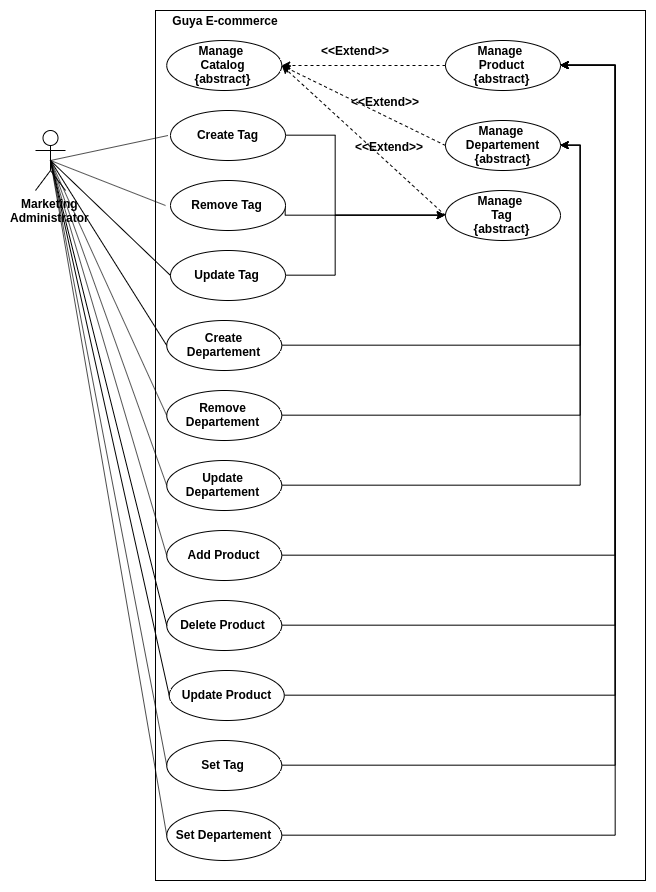

The diagram above was exported from draw.io. Its source (the exported page's mxGraphModel, read from the mxfile embedded in the PNG):
<mxGraphModel dx="2177" dy="1967" grid="1" gridSize="10" guides="1" tooltips="1" connect="1" arrows="1" fold="1" page="1" pageScale="1" pageWidth="850" pageHeight="1100" math="0" shadow="0">
  <root>
    <mxCell id="0" />
    <mxCell id="1" parent="0" />
    <mxCell id="SnHbI2rhX0uOLLSoJuYp-1" value="Marketing&lt;br&gt;Administrator" style="shape=umlActor;verticalLabelPosition=bottom;labelBackgroundColor=#ffffff;verticalAlign=top;html=1;outlineConnect=0;fontStyle=1" vertex="1" parent="1">
      <mxGeometry x="120" y="-650" width="30" height="60" as="geometry" />
    </mxCell>
    <mxCell id="SnHbI2rhX0uOLLSoJuYp-2" value="" style="rounded=0;whiteSpace=wrap;html=1;" vertex="1" parent="1">
      <mxGeometry x="240" y="-770" width="490" height="870" as="geometry" />
    </mxCell>
    <mxCell id="SnHbI2rhX0uOLLSoJuYp-3" value="Guya E-commerce" style="text;html=1;strokeColor=none;fillColor=none;align=center;verticalAlign=middle;whiteSpace=wrap;rounded=0;fontStyle=1" vertex="1" parent="1">
      <mxGeometry x="250" y="-770" width="120" height="20" as="geometry" />
    </mxCell>
    <mxCell id="SnHbI2rhX0uOLLSoJuYp-4" value="Manage &lt;br&gt;Catalog&lt;br&gt;{abstract}" style="ellipse;whiteSpace=wrap;html=1;fontStyle=1;align=center;horizontal=1;labelBackgroundColor=none;labelBorderColor=none;shadow=0;" vertex="1" parent="1">
      <mxGeometry x="251.25" y="-740" width="115" height="50" as="geometry" />
    </mxCell>
    <mxCell id="SnHbI2rhX0uOLLSoJuYp-11" value="Manage &lt;br&gt;Product&lt;br&gt;{abstract}" style="ellipse;whiteSpace=wrap;html=1;fontStyle=1;align=center;horizontal=1;labelBackgroundColor=none;labelBorderColor=none;shadow=0;" vertex="1" parent="1">
      <mxGeometry x="530" y="-740" width="115" height="50" as="geometry" />
    </mxCell>
    <mxCell id="SnHbI2rhX0uOLLSoJuYp-13" value="Manage &lt;br&gt;Departement&lt;br&gt;{abstract}" style="ellipse;whiteSpace=wrap;html=1;fontStyle=1;align=center;horizontal=1;labelBackgroundColor=none;labelBorderColor=none;shadow=0;" vertex="1" parent="1">
      <mxGeometry x="530" y="-660" width="115" height="50" as="geometry" />
    </mxCell>
    <mxCell id="SnHbI2rhX0uOLLSoJuYp-24" value="Manage &lt;br&gt;Tag&lt;br&gt;{abstract}" style="ellipse;whiteSpace=wrap;html=1;fontStyle=1;align=center;horizontal=1;labelBackgroundColor=none;labelBorderColor=none;shadow=0;" vertex="1" parent="1">
      <mxGeometry x="530" y="-590" width="115" height="50" as="geometry" />
    </mxCell>
    <mxCell id="SnHbI2rhX0uOLLSoJuYp-36" style="edgeStyle=orthogonalEdgeStyle;rounded=0;orthogonalLoop=1;jettySize=auto;html=1;exitX=1;exitY=0.5;exitDx=0;exitDy=0;entryX=1;entryY=0.5;entryDx=0;entryDy=0;" edge="1" parent="1" source="SnHbI2rhX0uOLLSoJuYp-15" target="SnHbI2rhX0uOLLSoJuYp-13">
      <mxGeometry relative="1" as="geometry" />
    </mxCell>
    <mxCell id="SnHbI2rhX0uOLLSoJuYp-15" value="Create&lt;br&gt;Departement" style="ellipse;whiteSpace=wrap;html=1;fontStyle=1;align=center;horizontal=1;labelBackgroundColor=none;labelBorderColor=none;shadow=0;" vertex="1" parent="1">
      <mxGeometry x="251.25" y="-460" width="115" height="50" as="geometry" />
    </mxCell>
    <mxCell id="SnHbI2rhX0uOLLSoJuYp-37" style="edgeStyle=orthogonalEdgeStyle;rounded=0;orthogonalLoop=1;jettySize=auto;html=1;exitX=1;exitY=0.5;exitDx=0;exitDy=0;entryX=1;entryY=0.5;entryDx=0;entryDy=0;" edge="1" parent="1" source="SnHbI2rhX0uOLLSoJuYp-18" target="SnHbI2rhX0uOLLSoJuYp-13">
      <mxGeometry relative="1" as="geometry" />
    </mxCell>
    <mxCell id="SnHbI2rhX0uOLLSoJuYp-18" value="Remove Departement" style="ellipse;whiteSpace=wrap;html=1;fontStyle=1;align=center;horizontal=1;labelBackgroundColor=none;labelBorderColor=none;shadow=0;" vertex="1" parent="1">
      <mxGeometry x="251.25" y="-390" width="115" height="50" as="geometry" />
    </mxCell>
    <mxCell id="SnHbI2rhX0uOLLSoJuYp-38" style="edgeStyle=orthogonalEdgeStyle;rounded=0;orthogonalLoop=1;jettySize=auto;html=1;exitX=1;exitY=0.5;exitDx=0;exitDy=0;entryX=1;entryY=0.5;entryDx=0;entryDy=0;" edge="1" parent="1" source="SnHbI2rhX0uOLLSoJuYp-20" target="SnHbI2rhX0uOLLSoJuYp-13">
      <mxGeometry relative="1" as="geometry" />
    </mxCell>
    <mxCell id="SnHbI2rhX0uOLLSoJuYp-20" value="Update Departement" style="ellipse;whiteSpace=wrap;html=1;fontStyle=1;align=center;horizontal=1;labelBackgroundColor=none;labelBorderColor=none;shadow=0;" vertex="1" parent="1">
      <mxGeometry x="251.25" y="-320" width="115" height="50" as="geometry" />
    </mxCell>
    <mxCell id="SnHbI2rhX0uOLLSoJuYp-48" style="edgeStyle=orthogonalEdgeStyle;rounded=0;orthogonalLoop=1;jettySize=auto;html=1;exitX=1;exitY=0.5;exitDx=0;exitDy=0;entryX=1;entryY=0.5;entryDx=0;entryDy=0;" edge="1" parent="1" source="SnHbI2rhX0uOLLSoJuYp-39" target="SnHbI2rhX0uOLLSoJuYp-11">
      <mxGeometry relative="1" as="geometry">
        <Array as="points">
          <mxPoint x="700" y="-225" />
          <mxPoint x="700" y="-715" />
        </Array>
      </mxGeometry>
    </mxCell>
    <mxCell id="SnHbI2rhX0uOLLSoJuYp-39" value="Add Product" style="ellipse;whiteSpace=wrap;html=1;fontStyle=1;align=center;horizontal=1;labelBackgroundColor=none;labelBorderColor=none;shadow=0;" vertex="1" parent="1">
      <mxGeometry x="251.25" y="-250" width="115" height="50" as="geometry" />
    </mxCell>
    <mxCell id="SnHbI2rhX0uOLLSoJuYp-49" style="edgeStyle=orthogonalEdgeStyle;rounded=0;orthogonalLoop=1;jettySize=auto;html=1;exitX=1;exitY=0.5;exitDx=0;exitDy=0;entryX=1;entryY=0.5;entryDx=0;entryDy=0;" edge="1" parent="1" source="SnHbI2rhX0uOLLSoJuYp-41" target="SnHbI2rhX0uOLLSoJuYp-11">
      <mxGeometry relative="1" as="geometry">
        <Array as="points">
          <mxPoint x="700" y="-155" />
          <mxPoint x="700" y="-715" />
        </Array>
      </mxGeometry>
    </mxCell>
    <mxCell id="SnHbI2rhX0uOLLSoJuYp-41" value="Delete Product" style="ellipse;whiteSpace=wrap;html=1;fontStyle=1;align=center;horizontal=1;labelBackgroundColor=none;labelBorderColor=none;shadow=0;" vertex="1" parent="1">
      <mxGeometry x="251.25" y="-180" width="115" height="50" as="geometry" />
    </mxCell>
    <mxCell id="SnHbI2rhX0uOLLSoJuYp-50" style="edgeStyle=orthogonalEdgeStyle;rounded=0;orthogonalLoop=1;jettySize=auto;html=1;exitX=1;exitY=0.5;exitDx=0;exitDy=0;entryX=1;entryY=0.5;entryDx=0;entryDy=0;" edge="1" parent="1" source="SnHbI2rhX0uOLLSoJuYp-43" target="SnHbI2rhX0uOLLSoJuYp-11">
      <mxGeometry relative="1" as="geometry">
        <Array as="points">
          <mxPoint x="700" y="-85" />
          <mxPoint x="700" y="-715" />
        </Array>
      </mxGeometry>
    </mxCell>
    <mxCell id="SnHbI2rhX0uOLLSoJuYp-43" value="Update Product" style="ellipse;whiteSpace=wrap;html=1;fontStyle=1;align=center;horizontal=1;labelBackgroundColor=none;labelBorderColor=none;shadow=0;" vertex="1" parent="1">
      <mxGeometry x="253.75" y="-110" width="115" height="50" as="geometry" />
    </mxCell>
    <mxCell id="SnHbI2rhX0uOLLSoJuYp-57" style="edgeStyle=orthogonalEdgeStyle;rounded=0;orthogonalLoop=1;jettySize=auto;html=1;exitX=1;exitY=0.5;exitDx=0;exitDy=0;entryX=0;entryY=0.5;entryDx=0;entryDy=0;" edge="1" parent="1" source="SnHbI2rhX0uOLLSoJuYp-22" target="SnHbI2rhX0uOLLSoJuYp-24">
      <mxGeometry relative="1" as="geometry">
        <Array as="points">
          <mxPoint x="420" y="-645" />
          <mxPoint x="420" y="-565" />
        </Array>
      </mxGeometry>
    </mxCell>
    <mxCell id="SnHbI2rhX0uOLLSoJuYp-22" value="Create Tag" style="ellipse;whiteSpace=wrap;html=1;fontStyle=1;align=center;horizontal=1;labelBackgroundColor=none;labelBorderColor=none;shadow=0;" vertex="1" parent="1">
      <mxGeometry x="255" y="-670" width="115" height="50" as="geometry" />
    </mxCell>
    <mxCell id="SnHbI2rhX0uOLLSoJuYp-59" style="edgeStyle=orthogonalEdgeStyle;rounded=0;orthogonalLoop=1;jettySize=auto;html=1;exitX=1;exitY=0.5;exitDx=0;exitDy=0;entryX=0;entryY=0.5;entryDx=0;entryDy=0;" edge="1" parent="1" source="SnHbI2rhX0uOLLSoJuYp-26" target="SnHbI2rhX0uOLLSoJuYp-24">
      <mxGeometry relative="1" as="geometry">
        <Array as="points">
          <mxPoint x="370" y="-565" />
        </Array>
      </mxGeometry>
    </mxCell>
    <mxCell id="SnHbI2rhX0uOLLSoJuYp-26" value="Remove Tag" style="ellipse;whiteSpace=wrap;html=1;fontStyle=1;align=center;horizontal=1;labelBackgroundColor=none;labelBorderColor=none;shadow=0;" vertex="1" parent="1">
      <mxGeometry x="255" y="-600" width="115" height="50" as="geometry" />
    </mxCell>
    <mxCell id="SnHbI2rhX0uOLLSoJuYp-60" style="edgeStyle=orthogonalEdgeStyle;rounded=0;orthogonalLoop=1;jettySize=auto;html=1;exitX=1;exitY=0.5;exitDx=0;exitDy=0;entryX=0;entryY=0.5;entryDx=0;entryDy=0;" edge="1" parent="1" source="SnHbI2rhX0uOLLSoJuYp-29" target="SnHbI2rhX0uOLLSoJuYp-24">
      <mxGeometry relative="1" as="geometry">
        <Array as="points">
          <mxPoint x="420" y="-505" />
          <mxPoint x="420" y="-565" />
        </Array>
      </mxGeometry>
    </mxCell>
    <mxCell id="SnHbI2rhX0uOLLSoJuYp-29" value="Update Tag" style="ellipse;whiteSpace=wrap;html=1;fontStyle=1;align=center;horizontal=1;labelBackgroundColor=none;labelBorderColor=none;shadow=0;" vertex="1" parent="1">
      <mxGeometry x="255" y="-530" width="115" height="50" as="geometry" />
    </mxCell>
    <mxCell id="SnHbI2rhX0uOLLSoJuYp-51" style="edgeStyle=orthogonalEdgeStyle;rounded=0;orthogonalLoop=1;jettySize=auto;html=1;exitX=1;exitY=0.5;exitDx=0;exitDy=0;entryX=1;entryY=0.5;entryDx=0;entryDy=0;" edge="1" parent="1" source="SnHbI2rhX0uOLLSoJuYp-31" target="SnHbI2rhX0uOLLSoJuYp-11">
      <mxGeometry relative="1" as="geometry">
        <Array as="points">
          <mxPoint x="700" y="-15" />
          <mxPoint x="700" y="-715" />
        </Array>
      </mxGeometry>
    </mxCell>
    <mxCell id="SnHbI2rhX0uOLLSoJuYp-31" value="Set Tag" style="ellipse;whiteSpace=wrap;html=1;fontStyle=1;align=center;horizontal=1;labelBackgroundColor=none;labelBorderColor=none;shadow=0;" vertex="1" parent="1">
      <mxGeometry x="251.25" y="-40" width="115" height="50" as="geometry" />
    </mxCell>
    <mxCell id="SnHbI2rhX0uOLLSoJuYp-52" style="edgeStyle=orthogonalEdgeStyle;rounded=0;orthogonalLoop=1;jettySize=auto;html=1;exitX=1;exitY=0.5;exitDx=0;exitDy=0;entryX=1;entryY=0.5;entryDx=0;entryDy=0;" edge="1" parent="1" source="SnHbI2rhX0uOLLSoJuYp-45" target="SnHbI2rhX0uOLLSoJuYp-11">
      <mxGeometry relative="1" as="geometry">
        <Array as="points">
          <mxPoint x="700" y="55" />
          <mxPoint x="700" y="-715" />
        </Array>
      </mxGeometry>
    </mxCell>
    <mxCell id="SnHbI2rhX0uOLLSoJuYp-45" value="Set Departement" style="ellipse;whiteSpace=wrap;html=1;fontStyle=1;align=center;horizontal=1;labelBackgroundColor=none;labelBorderColor=none;shadow=0;" vertex="1" parent="1">
      <mxGeometry x="251.25" y="30" width="115" height="50" as="geometry" />
    </mxCell>
    <mxCell id="SnHbI2rhX0uOLLSoJuYp-9" value="" style="endArrow=none;html=1;entryX=0;entryY=0.5;entryDx=0;entryDy=0;" edge="1" parent="1">
      <mxGeometry width="50" height="50" relative="1" as="geometry">
        <mxPoint x="135" y="-620" as="sourcePoint" />
        <mxPoint x="252.5" y="-645" as="targetPoint" />
      </mxGeometry>
    </mxCell>
    <mxCell id="SnHbI2rhX0uOLLSoJuYp-10" value="" style="endArrow=none;html=1;entryX=0;entryY=0.5;entryDx=0;entryDy=0;exitX=0.5;exitY=0.5;exitDx=0;exitDy=0;exitPerimeter=0;" edge="1" parent="1" source="SnHbI2rhX0uOLLSoJuYp-1">
      <mxGeometry width="50" height="50" relative="1" as="geometry">
        <mxPoint x="145" y="-610" as="sourcePoint" />
        <mxPoint x="250" y="-575" as="targetPoint" />
      </mxGeometry>
    </mxCell>
    <mxCell id="SnHbI2rhX0uOLLSoJuYp-53" value="&amp;lt;&amp;lt;Extend&amp;gt;&amp;gt;" style="html=1;verticalAlign=middle;entryX=1;entryY=0.5;entryDx=0;entryDy=0;fontSize=12;fontStyle=1;fillColor=#ffffff;labelBackgroundColor=none;labelBorderColor=none;exitX=0;exitY=0.5;exitDx=0;exitDy=0;dashed=1;" edge="1" parent="1" source="SnHbI2rhX0uOLLSoJuYp-11" target="SnHbI2rhX0uOLLSoJuYp-4">
      <mxGeometry x="0.0909" y="-15" relative="1" as="geometry">
        <mxPoint x="592.5" y="-665" as="sourcePoint" />
        <mxPoint x="427.5" y="-635" as="targetPoint" />
        <Array as="points" />
        <mxPoint as="offset" />
      </mxGeometry>
    </mxCell>
    <mxCell id="SnHbI2rhX0uOLLSoJuYp-55" value="&amp;lt;&amp;lt;Extend&amp;gt;&amp;gt;" style="html=1;verticalAlign=middle;entryX=1;entryY=0.5;entryDx=0;entryDy=0;fontSize=12;fontStyle=1;fillColor=#ffffff;labelBackgroundColor=none;labelBorderColor=none;exitX=0;exitY=0.5;exitDx=0;exitDy=0;dashed=1;" edge="1" parent="1" source="SnHbI2rhX0uOLLSoJuYp-13" target="SnHbI2rhX0uOLLSoJuYp-4">
      <mxGeometry x="-0.2012" y="-13" relative="1" as="geometry">
        <mxPoint x="550" y="-705" as="sourcePoint" />
        <mxPoint x="495" y="-705" as="targetPoint" />
        <Array as="points" />
        <mxPoint as="offset" />
      </mxGeometry>
    </mxCell>
    <mxCell id="SnHbI2rhX0uOLLSoJuYp-56" value="&amp;lt;&amp;lt;Extend&amp;gt;&amp;gt;" style="html=1;verticalAlign=middle;entryX=1;entryY=0.5;entryDx=0;entryDy=0;fontSize=12;fontStyle=1;fillColor=#ffffff;labelBackgroundColor=none;labelBorderColor=none;exitX=0;exitY=0.5;exitDx=0;exitDy=0;dashed=1;" edge="1" parent="1" source="SnHbI2rhX0uOLLSoJuYp-24" target="SnHbI2rhX0uOLLSoJuYp-4">
      <mxGeometry x="-0.2012" y="-13" relative="1" as="geometry">
        <mxPoint x="540" y="-635" as="sourcePoint" />
        <mxPoint x="467.9807053098534" y="-697.2453046886608" as="targetPoint" />
        <Array as="points" />
        <mxPoint as="offset" />
      </mxGeometry>
    </mxCell>
    <mxCell id="SnHbI2rhX0uOLLSoJuYp-61" style="edgeStyle=none;orthogonalLoop=1;jettySize=auto;html=1;exitX=0.5;exitY=0.5;exitDx=0;exitDy=0;exitPerimeter=0;entryX=0;entryY=0.5;entryDx=0;entryDy=0;endArrow=none;" edge="1" parent="1" source="SnHbI2rhX0uOLLSoJuYp-1" target="SnHbI2rhX0uOLLSoJuYp-29">
      <mxGeometry relative="1" as="geometry" />
    </mxCell>
    <mxCell id="SnHbI2rhX0uOLLSoJuYp-62" style="edgeStyle=none;orthogonalLoop=1;jettySize=auto;html=1;exitX=0.5;exitY=0.5;exitDx=0;exitDy=0;exitPerimeter=0;entryX=0;entryY=0.5;entryDx=0;entryDy=0;endArrow=none;" edge="1" parent="1" source="SnHbI2rhX0uOLLSoJuYp-1" target="SnHbI2rhX0uOLLSoJuYp-15">
      <mxGeometry relative="1" as="geometry" />
    </mxCell>
    <mxCell id="SnHbI2rhX0uOLLSoJuYp-63" style="edgeStyle=none;orthogonalLoop=1;jettySize=auto;html=1;exitX=0.5;exitY=0.5;exitDx=0;exitDy=0;exitPerimeter=0;entryX=0;entryY=0.5;entryDx=0;entryDy=0;endArrow=none;" edge="1" parent="1" source="SnHbI2rhX0uOLLSoJuYp-1" target="SnHbI2rhX0uOLLSoJuYp-18">
      <mxGeometry relative="1" as="geometry" />
    </mxCell>
    <mxCell id="SnHbI2rhX0uOLLSoJuYp-64" style="edgeStyle=none;orthogonalLoop=1;jettySize=auto;html=1;exitX=0.5;exitY=0.5;exitDx=0;exitDy=0;exitPerimeter=0;entryX=0;entryY=0.5;entryDx=0;entryDy=0;endArrow=none;" edge="1" parent="1" source="SnHbI2rhX0uOLLSoJuYp-1" target="SnHbI2rhX0uOLLSoJuYp-20">
      <mxGeometry relative="1" as="geometry" />
    </mxCell>
    <mxCell id="SnHbI2rhX0uOLLSoJuYp-65" style="edgeStyle=none;orthogonalLoop=1;jettySize=auto;html=1;exitX=0.5;exitY=0.5;exitDx=0;exitDy=0;exitPerimeter=0;entryX=0;entryY=0.5;entryDx=0;entryDy=0;endArrow=none;" edge="1" parent="1" source="SnHbI2rhX0uOLLSoJuYp-1" target="SnHbI2rhX0uOLLSoJuYp-39">
      <mxGeometry relative="1" as="geometry" />
    </mxCell>
    <mxCell id="SnHbI2rhX0uOLLSoJuYp-66" style="edgeStyle=none;orthogonalLoop=1;jettySize=auto;html=1;exitX=0.5;exitY=0.5;exitDx=0;exitDy=0;exitPerimeter=0;entryX=0;entryY=0.5;entryDx=0;entryDy=0;endArrow=none;" edge="1" parent="1" source="SnHbI2rhX0uOLLSoJuYp-1" target="SnHbI2rhX0uOLLSoJuYp-41">
      <mxGeometry relative="1" as="geometry" />
    </mxCell>
    <mxCell id="SnHbI2rhX0uOLLSoJuYp-67" style="edgeStyle=none;orthogonalLoop=1;jettySize=auto;html=1;exitX=0.5;exitY=0.5;exitDx=0;exitDy=0;exitPerimeter=0;entryX=0;entryY=0.5;entryDx=0;entryDy=0;endArrow=none;" edge="1" parent="1" source="SnHbI2rhX0uOLLSoJuYp-1" target="SnHbI2rhX0uOLLSoJuYp-43">
      <mxGeometry relative="1" as="geometry" />
    </mxCell>
    <mxCell id="SnHbI2rhX0uOLLSoJuYp-68" style="edgeStyle=none;orthogonalLoop=1;jettySize=auto;html=1;exitX=0.5;exitY=0.5;exitDx=0;exitDy=0;exitPerimeter=0;entryX=0;entryY=0.5;entryDx=0;entryDy=0;endArrow=none;" edge="1" parent="1" source="SnHbI2rhX0uOLLSoJuYp-1" target="SnHbI2rhX0uOLLSoJuYp-31">
      <mxGeometry relative="1" as="geometry" />
    </mxCell>
    <mxCell id="SnHbI2rhX0uOLLSoJuYp-69" style="edgeStyle=none;orthogonalLoop=1;jettySize=auto;html=1;exitX=0.5;exitY=0.5;exitDx=0;exitDy=0;exitPerimeter=0;entryX=0;entryY=0.5;entryDx=0;entryDy=0;endArrow=none;" edge="1" parent="1" source="SnHbI2rhX0uOLLSoJuYp-1" target="SnHbI2rhX0uOLLSoJuYp-45">
      <mxGeometry relative="1" as="geometry" />
    </mxCell>
  </root>
</mxGraphModel>